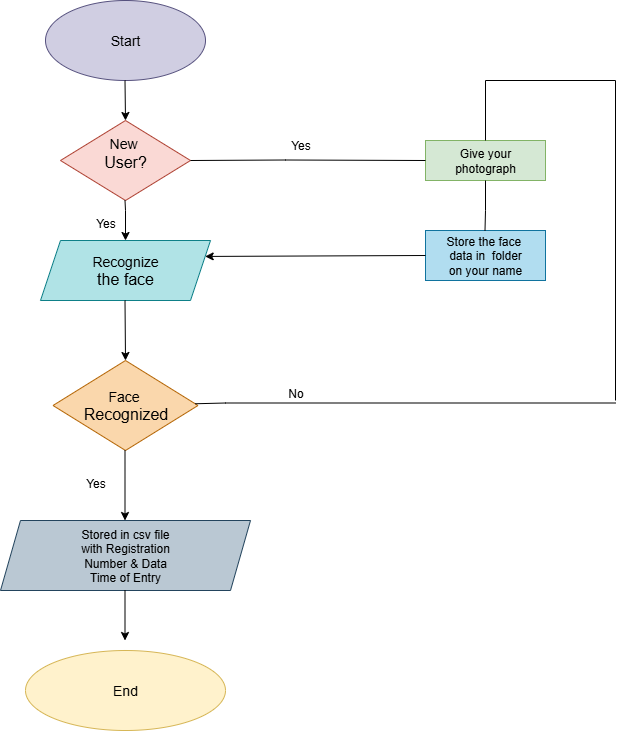

The diagram above was exported from draw.io. Its source (the exported page's mxGraphModel, read from the mxfile embedded in the PNG):
<mxGraphModel dx="1389" dy="749" grid="1" gridSize="10" guides="1" tooltips="1" connect="1" arrows="1" fold="1" page="1" pageScale="1" pageWidth="850" pageHeight="1100" math="0" shadow="0">
  <root>
    <mxCell id="0" />
    <mxCell id="1" parent="0" />
    <mxCell id="dLLwaXz2s9FisgU1ok23-1" value="&lt;font style=&quot;font-size: 14px;&quot;&gt;Start&lt;/font&gt;" style="ellipse;whiteSpace=wrap;html=1;fillColor=#d0cee2;strokeColor=#56517e;" vertex="1" parent="1">
      <mxGeometry x="150" y="40" width="160" height="80" as="geometry" />
    </mxCell>
    <mxCell id="dLLwaXz2s9FisgU1ok23-2" value="" style="endArrow=classic;html=1;rounded=0;" edge="1" parent="1">
      <mxGeometry width="50" height="50" relative="1" as="geometry">
        <mxPoint x="229.5" y="120" as="sourcePoint" />
        <mxPoint x="230" y="160" as="targetPoint" />
      </mxGeometry>
    </mxCell>
    <mxCell id="dLLwaXz2s9FisgU1ok23-3" value="&lt;font style=&quot;font-size: 14px;&quot;&gt;New&amp;nbsp;&lt;/font&gt;&lt;div&gt;&lt;font size=&quot;3&quot;&gt;User?&lt;/font&gt;&lt;/div&gt;&lt;div&gt;&lt;div&gt;&lt;br&gt;&lt;/div&gt;&lt;/div&gt;" style="rhombus;whiteSpace=wrap;html=1;fillColor=#fad9d5;strokeColor=#ae4132;" vertex="1" parent="1">
      <mxGeometry x="165" y="160" width="130" height="80" as="geometry" />
    </mxCell>
    <mxCell id="dLLwaXz2s9FisgU1ok23-4" value="" style="endArrow=classic;html=1;rounded=0;" edge="1" parent="1" target="dLLwaXz2s9FisgU1ok23-5">
      <mxGeometry width="50" height="50" relative="1" as="geometry">
        <mxPoint x="229.5" y="240" as="sourcePoint" />
        <mxPoint x="230" y="280" as="targetPoint" />
        <Array as="points">
          <mxPoint x="230" y="250" />
        </Array>
      </mxGeometry>
    </mxCell>
    <mxCell id="dLLwaXz2s9FisgU1ok23-5" value="&lt;font style=&quot;font-size: 14px;&quot;&gt;Recognize&lt;/font&gt;&lt;div&gt;&lt;font size=&quot;3&quot;&gt;the face&lt;/font&gt;&lt;/div&gt;" style="shape=parallelogram;perimeter=parallelogramPerimeter;whiteSpace=wrap;html=1;fixedSize=1;fillColor=#b0e3e6;strokeColor=#0e8088;" vertex="1" parent="1">
      <mxGeometry x="145" y="280" width="170" height="60" as="geometry" />
    </mxCell>
    <mxCell id="dLLwaXz2s9FisgU1ok23-6" value="" style="endArrow=classic;html=1;rounded=0;" edge="1" parent="1">
      <mxGeometry width="50" height="50" relative="1" as="geometry">
        <mxPoint x="229.5" y="340" as="sourcePoint" />
        <mxPoint x="230" y="400" as="targetPoint" />
      </mxGeometry>
    </mxCell>
    <mxCell id="dLLwaXz2s9FisgU1ok23-7" value="&lt;font style=&quot;font-size: 14px;&quot;&gt;Face&amp;nbsp;&lt;/font&gt;&lt;div&gt;&lt;font size=&quot;3&quot;&gt;Recognized&lt;/font&gt;&lt;/div&gt;" style="rhombus;whiteSpace=wrap;html=1;fillColor=#fad7ac;strokeColor=#b46504;" vertex="1" parent="1">
      <mxGeometry x="157.5" y="400" width="145" height="90" as="geometry" />
    </mxCell>
    <mxCell id="dLLwaXz2s9FisgU1ok23-8" value="" style="endArrow=classic;html=1;rounded=0;" edge="1" parent="1">
      <mxGeometry width="50" height="50" relative="1" as="geometry">
        <mxPoint x="229.5" y="490" as="sourcePoint" />
        <mxPoint x="229.5" y="560" as="targetPoint" />
      </mxGeometry>
    </mxCell>
    <mxCell id="dLLwaXz2s9FisgU1ok23-9" value="Stored in csv file&lt;div&gt;with Registration&lt;/div&gt;&lt;div&gt;Number &amp;amp; Data&lt;/div&gt;&lt;div&gt;Time of Entry&lt;/div&gt;" style="shape=parallelogram;perimeter=parallelogramPerimeter;whiteSpace=wrap;html=1;fixedSize=1;fillColor=#bac8d3;strokeColor=#23445d;" vertex="1" parent="1">
      <mxGeometry x="105" y="560" width="250" height="70" as="geometry" />
    </mxCell>
    <mxCell id="dLLwaXz2s9FisgU1ok23-10" value="" style="endArrow=classic;html=1;rounded=0;" edge="1" parent="1">
      <mxGeometry width="50" height="50" relative="1" as="geometry">
        <mxPoint x="229.5" y="630" as="sourcePoint" />
        <mxPoint x="229.5" y="680" as="targetPoint" />
      </mxGeometry>
    </mxCell>
    <mxCell id="dLLwaXz2s9FisgU1ok23-11" value="&lt;font style=&quot;font-size: 14px;&quot;&gt;End&lt;/font&gt;" style="ellipse;whiteSpace=wrap;html=1;fillColor=#fff2cc;strokeColor=#d6b656;" vertex="1" parent="1">
      <mxGeometry x="130" y="690" width="200" height="80" as="geometry" />
    </mxCell>
    <mxCell id="dLLwaXz2s9FisgU1ok23-12" value="Give your&lt;div&gt;photograph&lt;/div&gt;" style="rounded=0;whiteSpace=wrap;html=1;fillColor=#d5e8d4;strokeColor=#82b366;" vertex="1" parent="1">
      <mxGeometry x="530" y="180" width="120" height="40" as="geometry" />
    </mxCell>
    <mxCell id="dLLwaXz2s9FisgU1ok23-13" value="Store the face&amp;nbsp;&lt;div&gt;data in&amp;nbsp; folder&lt;/div&gt;&lt;div&gt;on your name&lt;/div&gt;" style="rounded=0;whiteSpace=wrap;html=1;fillColor=#b1ddf0;strokeColor=#10739e;" vertex="1" parent="1">
      <mxGeometry x="530" y="270" width="120" height="50" as="geometry" />
    </mxCell>
    <mxCell id="dLLwaXz2s9FisgU1ok23-14" value="" style="endArrow=none;html=1;rounded=0;entryX=0.5;entryY=1;entryDx=0;entryDy=0;" edge="1" parent="1" target="dLLwaXz2s9FisgU1ok23-12">
      <mxGeometry width="50" height="50" relative="1" as="geometry">
        <mxPoint x="589.5" y="270" as="sourcePoint" />
        <mxPoint x="589.5" y="230" as="targetPoint" />
        <Array as="points">
          <mxPoint x="590" y="250" />
        </Array>
      </mxGeometry>
    </mxCell>
    <mxCell id="dLLwaXz2s9FisgU1ok23-16" value="" style="endArrow=none;html=1;rounded=0;exitX=1;exitY=0.5;exitDx=0;exitDy=0;entryX=0;entryY=0.5;entryDx=0;entryDy=0;" edge="1" parent="1" source="dLLwaXz2s9FisgU1ok23-3" target="dLLwaXz2s9FisgU1ok23-12">
      <mxGeometry width="50" height="50" relative="1" as="geometry">
        <mxPoint x="340" y="199.5" as="sourcePoint" />
        <mxPoint x="450" y="199.5" as="targetPoint" />
        <Array as="points">
          <mxPoint x="390" y="199.5" />
        </Array>
      </mxGeometry>
    </mxCell>
    <mxCell id="dLLwaXz2s9FisgU1ok23-19" value="" style="endArrow=classic;html=1;rounded=0;exitX=0;exitY=0.5;exitDx=0;exitDy=0;entryX=1;entryY=0.25;entryDx=0;entryDy=0;" edge="1" parent="1" source="dLLwaXz2s9FisgU1ok23-13" target="dLLwaXz2s9FisgU1ok23-5">
      <mxGeometry width="50" height="50" relative="1" as="geometry">
        <mxPoint x="390" y="360" as="sourcePoint" />
        <mxPoint x="440" y="310" as="targetPoint" />
      </mxGeometry>
    </mxCell>
    <mxCell id="dLLwaXz2s9FisgU1ok23-20" value="" style="endArrow=none;html=1;rounded=0;" edge="1" parent="1" source="dLLwaXz2s9FisgU1ok23-7">
      <mxGeometry width="50" height="50" relative="1" as="geometry">
        <mxPoint x="310" y="443" as="sourcePoint" />
        <mxPoint x="720" y="442.5" as="targetPoint" />
        <Array as="points">
          <mxPoint x="330" y="442.5" />
        </Array>
      </mxGeometry>
    </mxCell>
    <mxCell id="dLLwaXz2s9FisgU1ok23-21" value="" style="endArrow=none;html=1;rounded=0;" edge="1" parent="1">
      <mxGeometry width="50" height="50" relative="1" as="geometry">
        <mxPoint x="720" y="440" as="sourcePoint" />
        <mxPoint x="720" y="120" as="targetPoint" />
      </mxGeometry>
    </mxCell>
    <mxCell id="dLLwaXz2s9FisgU1ok23-22" value="" style="endArrow=none;html=1;rounded=0;" edge="1" parent="1">
      <mxGeometry width="50" height="50" relative="1" as="geometry">
        <mxPoint x="590" y="120" as="sourcePoint" />
        <mxPoint x="720" y="120" as="targetPoint" />
      </mxGeometry>
    </mxCell>
    <mxCell id="dLLwaXz2s9FisgU1ok23-23" value="" style="endArrow=none;html=1;rounded=0;exitX=0.5;exitY=0;exitDx=0;exitDy=0;" edge="1" parent="1" source="dLLwaXz2s9FisgU1ok23-12">
      <mxGeometry width="50" height="50" relative="1" as="geometry">
        <mxPoint x="590" y="170" as="sourcePoint" />
        <mxPoint x="590" y="120" as="targetPoint" />
      </mxGeometry>
    </mxCell>
    <mxCell id="dLLwaXz2s9FisgU1ok23-24" value="Yes" style="text;html=1;align=center;verticalAlign=middle;resizable=0;points=[];autosize=1;strokeColor=none;fillColor=none;" vertex="1" parent="1">
      <mxGeometry x="385" y="170" width="40" height="30" as="geometry" />
    </mxCell>
    <mxCell id="dLLwaXz2s9FisgU1ok23-25" value="No" style="text;html=1;align=center;verticalAlign=middle;resizable=0;points=[];autosize=1;strokeColor=none;fillColor=none;" vertex="1" parent="1">
      <mxGeometry x="380" y="418" width="40" height="30" as="geometry" />
    </mxCell>
    <mxCell id="dLLwaXz2s9FisgU1ok23-26" value="Yes" style="text;html=1;align=center;verticalAlign=middle;resizable=0;points=[];autosize=1;strokeColor=none;fillColor=none;" vertex="1" parent="1">
      <mxGeometry x="190" y="248" width="40" height="30" as="geometry" />
    </mxCell>
    <mxCell id="dLLwaXz2s9FisgU1ok23-27" value="Yes" style="text;html=1;align=center;verticalAlign=middle;resizable=0;points=[];autosize=1;strokeColor=none;fillColor=none;" vertex="1" parent="1">
      <mxGeometry x="180" y="508" width="40" height="30" as="geometry" />
    </mxCell>
  </root>
</mxGraphModel>